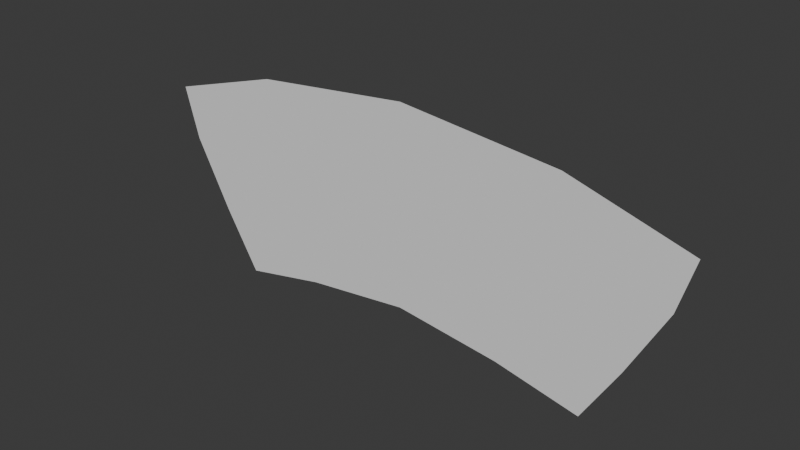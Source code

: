 # Source: WaterWave.blend  (saved by Blender 4.1.24; exported with 4.5.12 LTS)
import bpy
from mathutils import Matrix  # noqa: F401  (used for matrix-valued properties, if any)

bpy.ops.wm.read_factory_settings(use_empty=True)
scene = bpy.context.scene
scene.name = 'Scene'

# ---- collections
col_collection = bpy.data.collections.new('Collection'); scene.collection.children.link(col_collection)

# ---- world
world_world = bpy.data.worlds.new('World'); scene.world = world_world
world_world.use_nodes = True; world_world.node_tree.nodes.clear()
_N = world_world.node_tree.nodes; _L = world_world.node_tree.links
n0 = _N.new('ShaderNodeOutputWorld'); n0.name = 'World Output'; n0.location = (300, 300)
n1 = _N.new('ShaderNodeBackground'); n1.name = 'Background'; n1.location = (10, 300)
n1.inputs[0].default_value = (0.05088, 0.05088, 0.05088, 1.0)
_L.new(n1.outputs[0], n0.inputs[0])
n0.is_active_output = True
world_world.color = (0.05088, 0.05088, 0.05088)
world_world.use_sun_shadow = False
world_world.sun_shadow_jitter_overblur = 0.0

# ---- meshes
me_plane = bpy.data.meshes.new('Plane')
me_plane.from_pydata([(-0.5903, 2.58e-08, -0.06181), (-0.8551, 3.738e-08, 0.4887), (0.5903, -2.58e-08, -0.06181), (0.8551, -3.738e-08, 0.4887), (0.3276, -1.432e-08, -0.007403), (3.377e-09, 1.381e-16, 0.03203), (-0.3276, 1.432e-08, -0.007403), (-0.4906, 2.144e-08, 0.5962), (4.781e-08, 5.524e-16, 0.6473), (0.4906, -2.144e-08, 0.5962), (-0.6986, 3.054e-08, 0.1198), (-0.8104, 3.543e-08, 0.331), (0.8104, -3.543e-08, 0.331), (0.6986, -3.054e-08, 0.1198), (-0.4394, 1.921e-08, 0.4395), (-0.3787, 1.656e-08, 0.221), (3.443e-08, 6.214e-16, 0.4922), (1.511e-08, 4.143e-16, 0.2689), (0.4394, -1.921e-08, 0.4395), (0.3787, -1.656e-08, 0.221)], [], [(18, 9, 3, 12), (11, 1, 7, 14), (14, 7, 8, 16), (16, 8, 9, 18), (5, 17, 19, 4), (17, 16, 18, 19), (6, 15, 17, 5), (15, 14, 16, 17), (0, 10, 15, 6), (10, 11, 14, 15), (4, 19, 13, 2), (19, 18, 12, 13)])
_uv = me_plane.uv_layers.new(name='UVMap')
_uv.uv.foreach_set('vector', [0.25, 0.6667, 0.25, 1.0, 0.0, 1.0, 0.0, 0.6667, 1.0, 0.6667, 1.0, 1.0, 0.75, 1.0, 0.75, 0.6667, 0.75, 0.6667, 0.75, 1.0, 0.5, 1.0, 0.5, 0.6667, 0.5, 0.6667, 0.5, 1.0, 0.25, 1.0, 0.25, 0.6667, 0.5, 0.0, 0.5, 0.3333, 0.25, 0.3333, 0.25, 0.0, 0.5, 0.3333, 0.5, 0.6667, 0.25, 0.6667, 0.25, 0.3333, 0.75, 0.0, 0.75, 0.3333, 0.5, 0.3333, 0.5, 0.0, 0.75, 0.3333, 0.75, 0.6667, 0.5, 0.6667, 0.5, 0.3333, 1.0, -5.96e-08, 1.0, 0.3333, 0.75, 0.3333, 0.75, 0.0, 1.0, 0.3333, 1.0, 0.6667, 0.75, 0.6667, 0.75, 0.3333, 0.25, 0.0, 0.25, 0.3333, 0.0, 0.3333, -5.96e-08, 0.0, 0.25, 0.3333, 0.25, 0.6667, 0.0, 0.6667, 0.0, 0.3333])
me_plane.update()

# ---- objects
ob_waterwave = bpy.data.objects.new('WaterWave', me_plane)

# ---- transforms, parenting, visibility, modifiers, constraints
ob_waterwave.location = (0.0, 0.0, 0.0)

# ---- collection membership
col_collection.objects.link(ob_waterwave)

# ---- scene / render settings (as saved in the file)
scene.frame_start = 1; scene.frame_end = 250; scene.frame_set(1)
scene.render.engine = 'BLENDER_EEVEE_NEXT'
scene.cycles.sampling_pattern = 'TABULATED_SOBOL'
scene.eevee.ray_tracing_options.trace_max_roughness = 0.0
bpy.context.view_layer.update()

# ---- added for rendering (the .blend has no active camera and no usable light): camera, sun
cam_auto = bpy.data.cameras.new('AutoCamera')
cam_auto.lens = 50.0
cam_auto.sensor_width = 36.0
cam_auto.clip_end = 1000.0
ob_auto_camera = bpy.data.objects.new('AutoCamera', cam_auto)
scene.collection.objects.link(ob_auto_camera)
ob_auto_camera.location = (1.71295, -2.05554, 1.6631)
ob_auto_camera.rotation_euler = (1.09748, -7.21219e-08, 0.694738)
scene.camera = ob_auto_camera
light_auto_sun = bpy.data.lights.new('AutoSun', 'SUN')
light_auto_sun.energy = 3.0
light_auto_sun.angle = 0.0523599
ob_auto_sun = bpy.data.objects.new('AutoSun', light_auto_sun)
scene.collection.objects.link(ob_auto_sun)
ob_auto_sun.rotation_euler = (0.872665, 0.174533, 0.523599)
bpy.context.view_layer.update()
